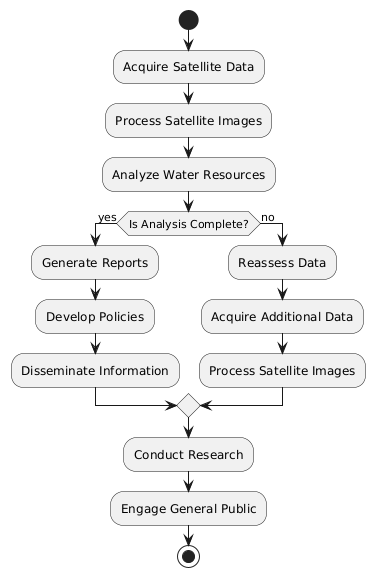

The diagram above was rendered by PlantUML. Its source (embedded in the PNG):
@startuml
start

:Acquire Satellite Data;
:Process Satellite Images;
:Analyze Water Resources;

if (Is Analysis Complete?) then (yes)
    :Generate Reports;
    :Develop Policies;
    :Disseminate Information;
else (no)
    :Reassess Data;
    :Acquire Additional Data;
    :Process Satellite Images;
endif

:Conduct Research;

:Engage General Public;

stop
@enduml